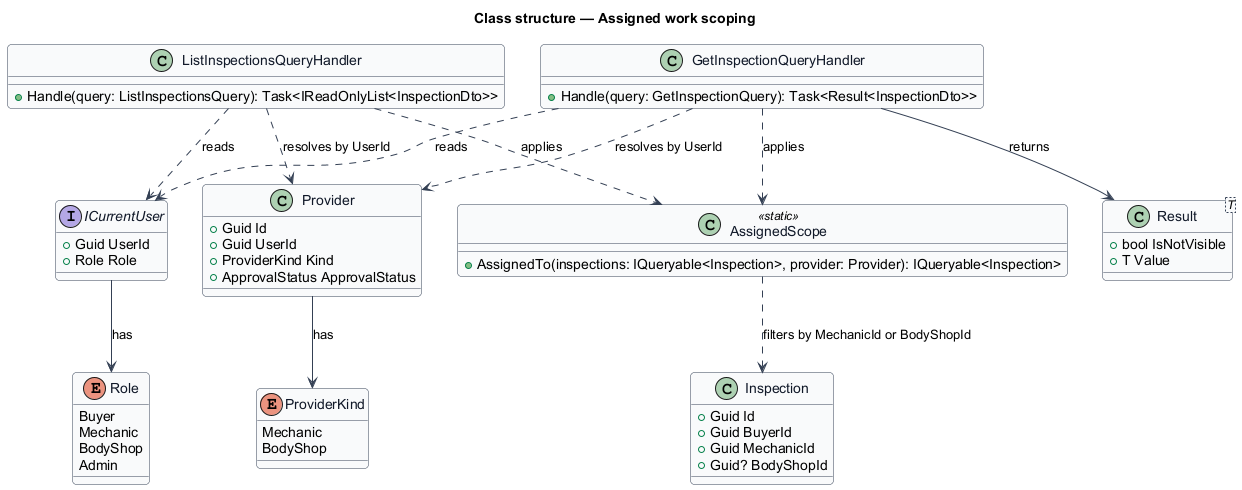

The diagram above was rendered by PlantUML. Its source (embedded in the PNG):
@startuml
' --- shared skin header ---
skinparam backgroundColor #FFFFFF
skinparam shadowing false
skinparam roundcorner 8
skinparam defaultFontName Arial
skinparam ArrowColor #344054
skinparam class {
  BorderColor #344054
  FontColor #101828
  BackgroundColor #F9FAFB
}
' --------------------------
title Class structure — Assigned work scoping

interface ICurrentUser {
  +Guid UserId
  +Role Role
}
enum Role {
  Buyer
  Mechanic
  BodyShop
  Admin
}
class Provider {
  +Guid Id
  +Guid UserId
  +ProviderKind Kind
  +ApprovalStatus ApprovalStatus
}
enum ProviderKind {
  Mechanic
  BodyShop
}
class Inspection {
  +Guid Id
  +Guid BuyerId
  +Guid MechanicId
  +Guid? BodyShopId
}
class AssignedScope <<static>> {
  +AssignedTo(inspections: IQueryable<Inspection>, provider: Provider): IQueryable<Inspection>
}
class ListInspectionsQueryHandler {
  +Handle(query: ListInspectionsQuery): Task<IReadOnlyList<InspectionDto>>
}
class GetInspectionQueryHandler {
  +Handle(query: GetInspectionQuery): Task<Result<InspectionDto>>
}
class Result<T> {
  +bool IsNotVisible
  +T Value
}
ListInspectionsQueryHandler ..> ICurrentUser : reads
GetInspectionQueryHandler ..> ICurrentUser : reads
ListInspectionsQueryHandler ..> AssignedScope : applies
GetInspectionQueryHandler ..> AssignedScope : applies
ListInspectionsQueryHandler ..> Provider : resolves by UserId
GetInspectionQueryHandler ..> Provider : resolves by UserId
AssignedScope ..> Inspection : filters by MechanicId or BodyShopId
Provider --> ProviderKind : has
ICurrentUser --> Role : has
GetInspectionQueryHandler --> Result : returns
@enduml